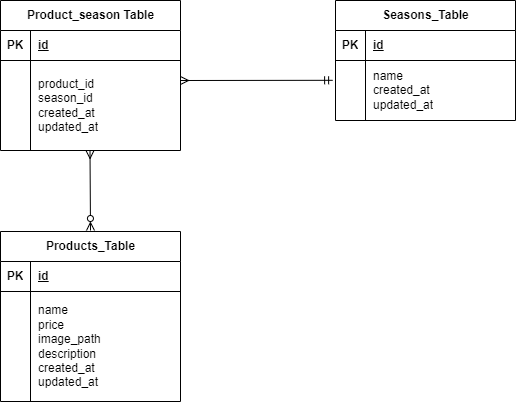

The diagram above was exported from draw.io. Its source (the exported page's mxGraphModel, read from the mxfile embedded in the PNG):
<mxGraphModel dx="1002" dy="1732" grid="1" gridSize="10" guides="1" tooltips="1" connect="1" arrows="1" fold="1" page="1" pageScale="1" pageWidth="827" pageHeight="1169" math="0" shadow="0">
  <root>
    <mxCell id="0" />
    <mxCell id="1" parent="0" />
    <mxCell id="2" value="Product_season Table" style="shape=table;startSize=30;container=1;collapsible=1;childLayout=tableLayout;fixedRows=1;rowLines=0;fontStyle=1;align=center;resizeLast=1;html=1;" vertex="1" parent="1">
      <mxGeometry x="180" y="-480" width="180" height="150" as="geometry" />
    </mxCell>
    <mxCell id="3" value="" style="shape=tableRow;horizontal=0;startSize=0;swimlaneHead=0;swimlaneBody=0;fillColor=none;collapsible=0;dropTarget=0;points=[[0,0.5],[1,0.5]];portConstraint=eastwest;top=0;left=0;right=0;bottom=1;" vertex="1" parent="2">
      <mxGeometry y="30" width="180" height="30" as="geometry" />
    </mxCell>
    <mxCell id="4" value="PK" style="shape=partialRectangle;connectable=0;fillColor=none;top=0;left=0;bottom=0;right=0;fontStyle=1;overflow=hidden;whiteSpace=wrap;html=1;" vertex="1" parent="3">
      <mxGeometry width="30" height="30" as="geometry">
        <mxRectangle width="30" height="30" as="alternateBounds" />
      </mxGeometry>
    </mxCell>
    <mxCell id="5" value="id" style="shape=partialRectangle;connectable=0;fillColor=none;top=0;left=0;bottom=0;right=0;align=left;spacingLeft=6;fontStyle=5;overflow=hidden;whiteSpace=wrap;html=1;" vertex="1" parent="3">
      <mxGeometry x="30" width="150" height="30" as="geometry">
        <mxRectangle width="150" height="30" as="alternateBounds" />
      </mxGeometry>
    </mxCell>
    <mxCell id="6" value="" style="shape=tableRow;horizontal=0;startSize=0;swimlaneHead=0;swimlaneBody=0;fillColor=none;collapsible=0;dropTarget=0;points=[[0,0.5],[1,0.5]];portConstraint=eastwest;top=0;left=0;right=0;bottom=0;" vertex="1" parent="2">
      <mxGeometry y="60" width="180" height="90" as="geometry" />
    </mxCell>
    <mxCell id="7" value="" style="shape=partialRectangle;connectable=0;fillColor=none;top=0;left=0;bottom=0;right=0;editable=1;overflow=hidden;whiteSpace=wrap;html=1;" vertex="1" parent="6">
      <mxGeometry width="30" height="90" as="geometry">
        <mxRectangle width="30" height="90" as="alternateBounds" />
      </mxGeometry>
    </mxCell>
    <mxCell id="8" value="product_id&lt;div&gt;season_id&lt;/div&gt;&lt;div&gt;created_at&lt;/div&gt;&lt;div&gt;updated_at&lt;/div&gt;" style="shape=partialRectangle;connectable=0;fillColor=none;top=0;left=0;bottom=0;right=0;align=left;spacingLeft=6;overflow=hidden;whiteSpace=wrap;html=1;" vertex="1" parent="6">
      <mxGeometry x="30" width="150" height="90" as="geometry">
        <mxRectangle width="150" height="90" as="alternateBounds" />
      </mxGeometry>
    </mxCell>
    <mxCell id="15" value="Products_Table" style="shape=table;startSize=30;container=1;collapsible=1;childLayout=tableLayout;fixedRows=1;rowLines=0;fontStyle=1;align=center;resizeLast=1;html=1;" vertex="1" parent="1">
      <mxGeometry x="180" y="-249" width="180" height="170" as="geometry" />
    </mxCell>
    <mxCell id="16" value="" style="shape=tableRow;horizontal=0;startSize=0;swimlaneHead=0;swimlaneBody=0;fillColor=none;collapsible=0;dropTarget=0;points=[[0,0.5],[1,0.5]];portConstraint=eastwest;top=0;left=0;right=0;bottom=1;" vertex="1" parent="15">
      <mxGeometry y="30" width="180" height="30" as="geometry" />
    </mxCell>
    <mxCell id="17" value="PK" style="shape=partialRectangle;connectable=0;fillColor=none;top=0;left=0;bottom=0;right=0;fontStyle=1;overflow=hidden;whiteSpace=wrap;html=1;" vertex="1" parent="16">
      <mxGeometry width="30" height="30" as="geometry">
        <mxRectangle width="30" height="30" as="alternateBounds" />
      </mxGeometry>
    </mxCell>
    <mxCell id="18" value="id" style="shape=partialRectangle;connectable=0;fillColor=none;top=0;left=0;bottom=0;right=0;align=left;spacingLeft=6;fontStyle=5;overflow=hidden;whiteSpace=wrap;html=1;" vertex="1" parent="16">
      <mxGeometry x="30" width="150" height="30" as="geometry">
        <mxRectangle width="150" height="30" as="alternateBounds" />
      </mxGeometry>
    </mxCell>
    <mxCell id="25" value="" style="shape=tableRow;horizontal=0;startSize=0;swimlaneHead=0;swimlaneBody=0;fillColor=none;collapsible=0;dropTarget=0;points=[[0,0.5],[1,0.5]];portConstraint=eastwest;top=0;left=0;right=0;bottom=0;" vertex="1" parent="15">
      <mxGeometry y="60" width="180" height="110" as="geometry" />
    </mxCell>
    <mxCell id="26" value="" style="shape=partialRectangle;connectable=0;fillColor=none;top=0;left=0;bottom=0;right=0;editable=1;overflow=hidden;whiteSpace=wrap;html=1;" vertex="1" parent="25">
      <mxGeometry width="30" height="110" as="geometry">
        <mxRectangle width="30" height="110" as="alternateBounds" />
      </mxGeometry>
    </mxCell>
    <mxCell id="27" value="name&lt;div&gt;price&lt;/div&gt;&lt;div&gt;image_path&lt;/div&gt;&lt;div&gt;description&lt;/div&gt;&lt;div&gt;created_at&lt;/div&gt;&lt;div&gt;updated_at&lt;/div&gt;" style="shape=partialRectangle;connectable=0;fillColor=none;top=0;left=0;bottom=0;right=0;align=left;spacingLeft=6;overflow=hidden;whiteSpace=wrap;html=1;" vertex="1" parent="25">
      <mxGeometry x="30" width="150" height="110" as="geometry">
        <mxRectangle width="150" height="110" as="alternateBounds" />
      </mxGeometry>
    </mxCell>
    <mxCell id="28" value="Seasons_Table" style="shape=table;startSize=30;container=1;collapsible=1;childLayout=tableLayout;fixedRows=1;rowLines=0;fontStyle=1;align=center;resizeLast=1;html=1;" vertex="1" parent="1">
      <mxGeometry x="515" y="-480" width="180" height="120" as="geometry" />
    </mxCell>
    <mxCell id="29" value="" style="shape=tableRow;horizontal=0;startSize=0;swimlaneHead=0;swimlaneBody=0;fillColor=none;collapsible=0;dropTarget=0;points=[[0,0.5],[1,0.5]];portConstraint=eastwest;top=0;left=0;right=0;bottom=1;" vertex="1" parent="28">
      <mxGeometry y="30" width="180" height="30" as="geometry" />
    </mxCell>
    <mxCell id="30" value="PK" style="shape=partialRectangle;connectable=0;fillColor=none;top=0;left=0;bottom=0;right=0;fontStyle=1;overflow=hidden;whiteSpace=wrap;html=1;" vertex="1" parent="29">
      <mxGeometry width="30" height="30" as="geometry">
        <mxRectangle width="30" height="30" as="alternateBounds" />
      </mxGeometry>
    </mxCell>
    <mxCell id="31" value="id" style="shape=partialRectangle;connectable=0;fillColor=none;top=0;left=0;bottom=0;right=0;align=left;spacingLeft=6;fontStyle=5;overflow=hidden;whiteSpace=wrap;html=1;" vertex="1" parent="29">
      <mxGeometry x="30" width="150" height="30" as="geometry">
        <mxRectangle width="150" height="30" as="alternateBounds" />
      </mxGeometry>
    </mxCell>
    <mxCell id="32" value="" style="shape=tableRow;horizontal=0;startSize=0;swimlaneHead=0;swimlaneBody=0;fillColor=none;collapsible=0;dropTarget=0;points=[[0,0.5],[1,0.5]];portConstraint=eastwest;top=0;left=0;right=0;bottom=0;" vertex="1" parent="28">
      <mxGeometry y="60" width="180" height="60" as="geometry" />
    </mxCell>
    <mxCell id="33" value="" style="shape=partialRectangle;connectable=0;fillColor=none;top=0;left=0;bottom=0;right=0;editable=1;overflow=hidden;whiteSpace=wrap;html=1;" vertex="1" parent="32">
      <mxGeometry width="30" height="60" as="geometry">
        <mxRectangle width="30" height="60" as="alternateBounds" />
      </mxGeometry>
    </mxCell>
    <mxCell id="34" value="name&lt;div&gt;created_at&lt;/div&gt;&lt;div&gt;updated_at&lt;/div&gt;" style="shape=partialRectangle;connectable=0;fillColor=none;top=0;left=0;bottom=0;right=0;align=left;spacingLeft=6;overflow=hidden;whiteSpace=wrap;html=1;" vertex="1" parent="32">
      <mxGeometry x="30" width="150" height="60" as="geometry">
        <mxRectangle width="150" height="60" as="alternateBounds" />
      </mxGeometry>
    </mxCell>
    <mxCell id="41" value="" style="fontSize=12;html=1;endArrow=ERmany;startArrow=ERmandOne;exitX=-0.016;exitY=0.33;exitDx=0;exitDy=0;exitPerimeter=0;endFill=0;" edge="1" parent="1" source="32">
      <mxGeometry width="100" height="100" relative="1" as="geometry">
        <mxPoint x="476" y="-400" as="sourcePoint" />
        <mxPoint x="360" y="-400" as="targetPoint" />
      </mxGeometry>
    </mxCell>
    <mxCell id="42" value="" style="fontSize=12;html=1;endArrow=ERmany;startArrow=ERzeroToMany;endFill=0;startFill=0;" edge="1" parent="1">
      <mxGeometry width="100" height="100" relative="1" as="geometry">
        <mxPoint x="270" y="-250" as="sourcePoint" />
        <mxPoint x="269.5" y="-330" as="targetPoint" />
      </mxGeometry>
    </mxCell>
  </root>
</mxGraphModel>